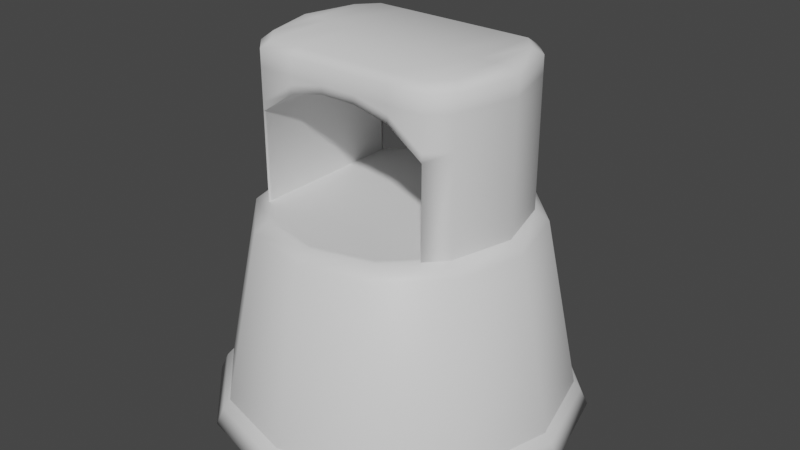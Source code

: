 # Source: StepLadder.blend  (saved by Blender 3.3.6; exported with 4.5.12 LTS)
import bpy
from mathutils import Matrix  # noqa: F401  (used for matrix-valued properties, if any)

bpy.ops.wm.read_factory_settings(use_empty=True)
scene = bpy.context.scene
scene.name = 'Scene'

# ---- collections
col_collection = bpy.data.collections.new('Collection'); scene.collection.children.link(col_collection)

# ---- materials (node trees are filled in below, after node groups)
mat_material = bpy.data.materials.new('Material')
mat_material.alpha_threshold = 0.0
mat_material.use_transparent_shadow = False
mat_material.roughness = 0.5
mat_material.line_color = (0.0, 0.0, 0.0, 1.0)
mat_black = bpy.data.materials.new('Black')
mat_black.use_transparent_shadow = False

# ---- node groups
ng_auto_smooth = bpy.data.node_groups.new('Auto Smooth', 'GeometryNodeTree')
_s = ng_auto_smooth.interface.new_socket(name='Geometry', in_out='OUTPUT', socket_type='NodeSocketGeometry')
_s = ng_auto_smooth.interface.new_socket(name='Geometry', in_out='INPUT', socket_type='NodeSocketGeometry')
_s = ng_auto_smooth.interface.new_socket(name='Angle', in_out='INPUT', socket_type='NodeSocketFloat')
_s.subtype = 'ANGLE'
_s.min_value = 0.0
_s.max_value = 3.142
ng_auto_smooth.is_modifier = True
_N = ng_auto_smooth.nodes; _L = ng_auto_smooth.links
n0 = _N.new('NodeGroupOutput'); n0.name = 'Group Output'; n0.location = (480, -100)
n1 = _N.new('NodeGroupInput'); n1.name = 'Group Input'; n1.location = (-420, -300)
n2 = _N.new('NodeGroupInput'); n2.name = 'Group Input.001'; n2.location = (-60, -100)
n3 = _N.new('GeometryNodeSetShadeSmooth'); n3.name = 'Set Shade Smooth'; n3.location = (120, -100)
n3.domain = 'EDGE'
n4 = _N.new('GeometryNodeSetShadeSmooth'); n4.name = 'Set Shade Smooth.001'; n4.location = (300, -100)
n5 = _N.new('GeometryNodeInputMeshEdgeAngle'); n5.name = 'Edge Angle'; n5.location = (-420, -220)
n6 = _N.new('GeometryNodeInputEdgeSmooth'); n6.name = 'Is Edge Smooth'; n6.location = (-60, -160)
n7 = _N.new('GeometryNodeInputShadeSmooth'); n7.name = 'Is Face Smooth'; n7.location = (-240, -340)
n8 = _N.new('FunctionNodeBooleanMath'); n8.name = 'Boolean Math'; n8.location = (-60, -220)
n9 = _N.new('FunctionNodeCompare'); n9.name = 'Compare'; n9.location = (-240, -180)
n9.operation = 'LESS_EQUAL'
_L.new(n5.outputs[0], n9.inputs[0])
_L.new(n4.outputs[0], n0.inputs[0])
_L.new(n1.outputs[1], n9.inputs[1])
_L.new(n9.outputs[0], n8.inputs[0])
_L.new(n7.outputs[0], n8.inputs[1])
_L.new(n2.outputs[0], n3.inputs[0])
_L.new(n6.outputs[0], n3.inputs[1])
_L.new(n3.outputs[0], n4.inputs[0])
_L.new(n8.outputs[0], n3.inputs[2])
n0.is_active_output = True

# ---- material node trees
mat_material.use_nodes = True; mat_material.node_tree.nodes.clear()
_N = mat_material.node_tree.nodes; _L = mat_material.node_tree.links
n0 = _N.new('ShaderNodeOutputMaterial'); n0.name = 'Material Output'; n0.location = (300, 300)
n1 = _N.new('ShaderNodeBsdfPrincipled'); n1.name = 'Principled BSDF'; n1.location = (10, 300)
n1.distribution = 'GGX'
n1.subsurface_method = 'RANDOM_WALK_SKIN'
n1.inputs[3].default_value = 1.45
n1.inputs[27].default_value = (0.0, 0.0, 0.0, 1.0)
n1.inputs[28].default_value = 1.0
_L.new(n1.outputs[0], n0.inputs[0])
n0.is_active_output = True
mat_black.use_nodes = True; mat_black.node_tree.nodes.clear()
_N = mat_black.node_tree.nodes; _L = mat_black.node_tree.links
n0 = _N.new('ShaderNodeBsdfPrincipled'); n0.name = 'Principled BSDF'; n0.location = (10, 300)
n0.distribution = 'GGX'
n0.subsurface_method = 'RANDOM_WALK_SKIN'
n0.inputs[3].default_value = 1.45
n0.inputs[27].default_value = (0.0, 0.0, 0.0, 1.0)
n0.inputs[28].default_value = 1.0
n1 = _N.new('ShaderNodeOutputMaterial'); n1.name = 'Material Output'; n1.location = (300, 300)
_L.new(n0.outputs[0], n1.inputs[0])
n1.is_active_output = True

# ---- world
world_world = bpy.data.worlds.new('World'); scene.world = world_world
world_world.use_nodes = True; world_world.node_tree.nodes.clear()
_N = world_world.node_tree.nodes; _L = world_world.node_tree.links
n0 = _N.new('ShaderNodeOutputWorld'); n0.name = 'World Output'; n0.location = (300, 300)
n1 = _N.new('ShaderNodeBackground'); n1.name = 'Background'; n1.location = (10, 300)
n1.inputs[0].default_value = (0.05088, 0.05088, 0.05088, 1.0)
_L.new(n1.outputs[0], n0.inputs[0])
n0.is_active_output = True
world_world.color = (0.05088, 0.05088, 0.05088)
world_world.use_sun_shadow = False
world_world.sun_shadow_jitter_overblur = 0.0

# ---- meshes
me_cylinder = bpy.data.meshes.new('Cylinder')
me_cylinder.from_pydata([(-0.3659, 0.6338, 1.275), (-0.6338, 0.3659, 1.275), (-0.7319, 3.72e-10, 1.275), (-0.6338, -0.3659, 1.275), (-0.3659, -0.6338, 1.275), (-7.139e-10, -0.7319, 1.275), (0.3659, -0.6338, 1.275), (0.6338, -0.3659, 1.275), (0.7319, 3.72e-10, 1.275), (0.6338, 0.3659, 1.275), (0.3659, 0.6338, 1.275), (-7.139e-10, 0.7319, 1.275), (7.451e-10, 0.85, 1.212), (0.425, 0.7361, 1.212), (0.7361, 0.425, 1.212), (0.85, -7.451e-10, 1.212), (0.7361, -0.425, 1.212), (0.425, -0.7361, 1.212), (7.451e-10, -0.85, 1.212), (-0.425, -0.7361, 1.212), (-0.7361, -0.425, 1.212), (-0.85, -7.451e-10, 1.212), (-0.7361, 0.425, 1.212), (-0.425, 0.7361, 1.212), (0.5302, 0.9184, 0.15), (0.9184, 0.5302, 0.15), (1.06, 1.043e-10, 0.15), (0.9184, -0.5302, 0.15), (0.5302, -0.9184, 0.15), (-2.554e-11, -1.06, 0.15), (-0.5302, -0.9184, 0.15), (-0.9184, -0.5302, 0.15), (-1.06, 1.043e-10, 0.15), (-0.9184, 0.5302, 0.15), (-0.5302, 0.9184, 0.15), (-2.554e-11, 1.06, 0.15), (0.0, 1.15, 0.0), (0.575, 0.9959, 0.0), (0.5517, 0.9556, 0.1), (0.9959, 0.575, 0.0), (0.9556, 0.5517, 0.1), (1.15, 0.0, 0.0), (1.103, 6.01e-10, 0.1), (0.9959, -0.575, 0.0), (0.9556, -0.5517, 0.1), (0.575, -0.9959, 0.0), (0.5517, -0.9556, 0.1), (0.0, -1.15, 0.0), (-1.028e-09, -1.103, 0.1), (-0.575, -0.9959, 0.0), (-0.5517, -0.9556, 0.1), (-0.9959, -0.575, 0.0), (-0.9556, -0.5517, 0.1), (-1.15, 0.0, 0.0), (-1.103, 6.01e-10, 0.1), (-0.9959, 0.575, 0.0), (-0.9556, 0.5517, 0.1), (-0.575, 0.9959, 0.0), (-0.5517, 0.9556, 0.1), (-1.028e-09, 1.103, 0.1), (-3.167e-10, 0.765, 1.275), (0.3825, 0.6625, 1.275), (0.6625, 0.3825, 1.275), (0.765, -1.738e-10, 1.275), (0.6625, -0.3825, 1.275), (0.3825, -0.6625, 1.275), (-3.167e-10, -0.765, 1.275), (-0.3825, -0.6625, 1.275), (-0.6625, -0.3825, 1.275), (-0.765, -1.738e-10, 1.275), (-0.6625, 0.3825, 1.275), (-0.3825, 0.6625, 1.275)], [], [(19, 18, 66, 67), (16, 15, 63, 64), (23, 22, 70, 71), (13, 12, 60, 61), (20, 19, 67, 68), (17, 16, 64, 65), (12, 23, 71, 60), (14, 13, 61, 62), (21, 20, 68, 69), (18, 17, 65, 66), (15, 14, 62, 63), (22, 21, 69, 70), (34, 23, 12, 35), (33, 22, 23, 34), (32, 21, 22, 33), (31, 20, 21, 32), (30, 19, 20, 31), (29, 18, 19, 30), (28, 17, 18, 29), (27, 16, 17, 28), (26, 15, 16, 27), (25, 14, 15, 26), (24, 13, 14, 25), (35, 12, 13, 24), (27, 28, 46, 44), (34, 35, 59, 58), (26, 27, 44, 42), (33, 34, 58, 56), (25, 26, 42, 40), (32, 33, 56, 54), (36, 59, 38, 37), (37, 38, 40, 39), (39, 40, 42, 41), (41, 42, 44, 43), (43, 44, 46, 45), (45, 46, 48, 47), (47, 48, 50, 49), (49, 50, 52, 51), (51, 52, 54, 53), (53, 54, 56, 55), (55, 56, 58, 57), (57, 58, 59, 36), (28, 29, 48, 46), (29, 30, 50, 48), (30, 31, 52, 50), (35, 24, 38, 59), (36, 37, 39, 41, 43, 45, 47, 49, 51, 53, 55, 57), (31, 32, 54, 52), (24, 25, 40, 38), (11, 0, 1, 2, 3, 4, 5, 6, 7, 8, 9, 10), (11, 10, 61, 60), (10, 9, 62, 61), (9, 8, 63, 62), (8, 7, 64, 63), (7, 6, 65, 64), (6, 5, 66, 65), (5, 4, 67, 66), (4, 3, 68, 67), (3, 2, 69, 68), (2, 1, 70, 69), (1, 0, 71, 70), (0, 11, 60, 71)])
me_cylinder.polygons.foreach_set('use_smooth', [True] * 62)
me_cylinder.polygons.foreach_set('material_index', [0, 0, 0, 0, 0, 0, 0, 0, 0, 0, 0, 0, 0, 0, 0, 0, 0, 0, 0, 0, 0, 0, 0, 0, 1, 1, 1, 1, 1, 1, 1, 1, 1, 1, 1, 1, 1, 1, 1, 1, 1, 1, 1, 1, 1, 1, 1, 1, 1, 0, 0, 0, 0, 0, 0, 0, 0, 0, 0, 0, 0, 0])
_k = set([(24, 25), (24, 35), (25, 26), (26, 27), (27, 28), (28, 29), (29, 30), (30, 31), (31, 32), (32, 33), (33, 34), (34, 35)])
me_cylinder.attributes.new('sharp_edge', 'BOOLEAN', 'EDGE').data.foreach_set('value', [ (min(e.vertices), max(e.vertices)) in _k for e in me_cylinder.edges])
_uv = me_cylinder.uv_layers.new(name='UVMap')
_uv.uv.foreach_set('vector', [0.4167, 0.75, 0.5, 0.75, 0.5, 0.75, 0.4167, 0.75, 0.6667, 0.75, 0.75, 0.75, 0.75, 0.75, 0.6667, 0.75, 0.08333, 0.75, 0.1667, 0.75, 0.1667, 0.75, 0.08333, 0.75, 0.9167, 0.75, 1.0, 0.75, 1.0, 0.75, 0.9167, 0.75, 0.3333, 0.75, 0.4167, 0.75, 0.4167, 0.75, 0.3333, 0.75, 0.5833, 0.75, 0.6667, 0.75, 0.6667, 0.75, 0.5833, 0.75, 7.451e-08, 0.75, 0.08333, 0.75, 0.08333, 0.75, 7.451e-08, 0.75, 0.8333, 0.75, 0.9167, 0.75, 0.9167, 0.75, 0.8333, 0.75, 0.25, 0.75, 0.3333, 0.75, 0.3333, 0.75, 0.25, 0.75, 0.5, 0.75, 0.5833, 0.75, 0.5833, 0.75, 0.5, 0.75, 0.75, 0.75, 0.8333, 0.75, 0.8333, 0.75, 0.75, 0.75, 0.1667, 0.75, 0.25, 0.75, 0.25, 0.75, 0.1667, 0.75, 0.08333, 0.5625, 0.08333, 0.75, 7.451e-08, 0.75, 7.451e-08, 0.5625, 0.1667, 0.5625, 0.1667, 0.75, 0.08333, 0.75, 0.08333, 0.5625, 0.25, 0.5625, 0.25, 0.75, 0.1667, 0.75, 0.1667, 0.5625, 0.3333, 0.5625, 0.3333, 0.75, 0.25, 0.75, 0.25, 0.5625, 0.4167, 0.5625, 0.4167, 0.75, 0.3333, 0.75, 0.3333, 0.5625, 0.5, 0.5625, 0.5, 0.75, 0.4167, 0.75, 0.4167, 0.5625, 0.5833, 0.5625, 0.5833, 0.75, 0.5, 0.75, 0.5, 0.5625, 0.6667, 0.5625, 0.6667, 0.75, 0.5833, 0.75, 0.5833, 0.5625, 0.75, 0.5625, 0.75, 0.75, 0.6667, 0.75, 0.6667, 0.5625, 0.8333, 0.5625, 0.8333, 0.75, 0.75, 0.75, 0.75, 0.5625, 0.9167, 0.5625, 0.9167, 0.75, 0.8333, 0.75, 0.8333, 0.5625, 1.0, 0.5625, 1.0, 0.75, 0.9167, 0.75, 0.9167, 0.5625, 0.6667, 0.5625, 0.5833, 0.5625, 0.5833, 0.5625, 0.6667, 0.5625, 0.08333, 0.5625, 7.451e-08, 0.5625, 7.451e-08, 0.5625, 0.08333, 0.5625, 0.75, 0.5625, 0.6667, 0.5625, 0.6667, 0.5625, 0.75, 0.5625, 0.1667, 0.5625, 0.08333, 0.5625, 0.08333, 0.5625, 0.1667, 0.5625, 0.8333, 0.5625, 0.75, 0.5625, 0.75, 0.5625, 0.8333, 0.5625, 0.25, 0.5625, 0.1667, 0.5625, 0.1667, 0.5625, 0.25, 0.5625, 1.0, 0.5, 1.0, 0.5625, 0.9167, 0.5625, 0.9167, 0.5, 0.9167, 0.5, 0.9167, 0.5625, 0.8333, 0.5625, 0.8333, 0.5, 0.8333, 0.5, 0.8333, 0.5625, 0.75, 0.5625, 0.75, 0.5, 0.75, 0.5, 0.75, 0.5625, 0.6667, 0.5625, 0.6667, 0.5, 0.6667, 0.5, 0.6667, 0.5625, 0.5833, 0.5625, 0.5833, 0.5, 0.5833, 0.5, 0.5833, 0.5625, 0.5, 0.5625, 0.5, 0.5, 0.5, 0.5, 0.5, 0.5625, 0.4167, 0.5625, 0.4167, 0.5, 0.4167, 0.5, 0.4167, 0.5625, 0.3333, 0.5625, 0.3333, 0.5, 0.3333, 0.5, 0.3333, 0.5625, 0.25, 0.5625, 0.25, 0.5, 0.25, 0.5, 0.25, 0.5625, 0.1667, 0.5625, 0.1667, 0.5, 0.1667, 0.5, 0.1667, 0.5625, 0.08333, 0.5625, 0.08333, 0.5, 0.08333, 0.5, 0.08333, 0.5625, 7.451e-08, 0.5625, 7.451e-08, 0.5, 0.5833, 0.5625, 0.5, 0.5625, 0.5, 0.5625, 0.5833, 0.5625, 0.5, 0.5625, 0.4167, 0.5625, 0.4167, 0.5625, 0.5, 0.5625, 0.4167, 0.5625, 0.3333, 0.5625, 0.3333, 0.5625, 0.4167, 0.5625, 1.0, 0.5625, 0.9167, 0.5625, 0.9167, 0.5625, 1.0, 0.5625, 7.451e-08, 0.5, 0.9167, 0.5, 0.8333, 0.5, 0.75, 0.5, 0.6667, 0.5, 0.5833, 0.5, 0.5, 0.5, 0.4167, 0.5, 0.3333, 0.5, 0.25, 0.5, 0.1667, 0.5, 0.08333, 0.5, 0.3333, 0.5625, 0.25, 0.5625, 0.25, 0.5625, 0.3333, 0.5625, 0.9167, 0.5625, 0.8333, 0.5625, 0.8333, 0.5625, 0.9167, 0.5625, 0.02222, 0.75, 0.08851, 0.75, 0.1701, 0.75, 0.2523, 0.75, 0.3346, 0.75, 0.4171, 0.75, 0.4996, 0.75, 0.582, 0.75, 0.6644, 0.75, 0.7466, 0.75, 0.8282, 0.75, 0.8944, 0.75, 0.02222, 0.75, 0.8944, 0.75, 0.9167, 0.75, 7.451e-08, 0.75, 0.8944, 0.75, 0.8282, 0.75, 0.8333, 0.75, 0.9167, 0.75, 0.8282, 0.75, 0.7466, 0.75, 0.75, 0.75, 0.8333, 0.75, 0.7466, 0.75, 0.6644, 0.75, 0.6667, 0.75, 0.75, 0.75, 0.6644, 0.75, 0.582, 0.75, 0.5833, 0.75, 0.6667, 0.75, 0.582, 0.75, 0.4996, 0.75, 0.5, 0.75, 0.5833, 0.75, 0.4996, 0.75, 0.4171, 0.75, 0.4167, 0.75, 0.5, 0.75, 0.4171, 0.75, 0.3346, 0.75, 0.3333, 0.75, 0.4167, 0.75, 0.3346, 0.75, 0.2523, 0.75, 0.25, 0.75, 0.3333, 0.75, 0.2523, 0.75, 0.1701, 0.75, 0.1667, 0.75, 0.25, 0.75, 0.1701, 0.75, 0.08851, 0.75, 0.08333, 0.75, 0.1667, 0.75, 0.08851, 0.75, 0.02222, 0.75, 7.451e-08, 0.75, 0.08333, 0.75])
me_cylinder.materials.append(mat_material)
me_cylinder.materials.append(mat_black)
me_cylinder.update()
me_cylinder_001 = bpy.data.meshes.new('Cylinder.001')
me_cylinder_001.from_pydata([(0.765, -1.738e-10, 1.075), (0.6625, -0.3825, 1.075), (-0.765, -1.738e-10, 1.075), (-0.6625, 0.3825, 1.075), (0.765, -1.738e-10, 1.825), (0.6625, 0.3825, 1.825), (0.6625, -0.3825, 1.825), (-0.765, -1.738e-10, 1.825), (-0.6625, -0.3825, 1.825), (-0.6625, 0.3825, 1.825), (-0.5521, -0.4972, 1.825), (0.5521, -0.4972, 1.825), (-0.5521, 0.4972, 1.825), (0.5521, 0.4972, 1.825), (0.5164, -2.554e-10, 2.225), (-0.5164, -2.554e-10, 2.225), (-0.6625, -0.3825, 1.075), (0.6625, 0.3825, 1.075), (-0.5521, -0.4972, 1.075), (0.5521, -0.4972, 1.075), (-0.5521, 0.4972, 1.075), (0.5521, 0.4972, 1.075), (-0.3313, -0.4972, 1.975), (-0.1104, -0.4972, 2.025), (0.1104, -0.4972, 2.025), (0.3313, -0.4972, 1.975), (-0.3313, 0.4972, 1.975), (-0.1104, 0.4972, 2.025), (0.1104, 0.4972, 2.025), (0.3313, 0.4972, 1.975), (-0.3098, -2.554e-10, 2.225), (-0.1033, -2.554e-10, 2.225), (0.1033, -2.554e-10, 2.225), (0.3098, -2.554e-10, 2.225), (0.6625, 0.3825, 1.875), (-0.6625, -0.3825, 1.875), (0.765, -1.738e-10, 1.875), (0.6625, -0.3825, 1.875), (-0.765, -1.738e-10, 1.875), (-0.6625, 0.3825, 1.875), (0.5521, -0.4972, 1.875), (-0.5521, -0.4972, 1.875), (-0.5521, 0.4972, 1.875), (0.5521, 0.4972, 1.875), (0.6625, 0.3825, 2.025), (-0.6625, -0.3825, 2.025), (0.765, -1.738e-10, 2.025), (0.6625, -0.3825, 2.025), (-0.765, -1.738e-10, 2.025), (-0.6625, 0.3825, 2.025), (0.5521, -0.4972, 2.025), (-0.5521, -0.4972, 2.025), (-0.5521, 0.4972, 2.025), (0.5521, 0.4972, 2.025), (-0.3313, 0.4972, 2.025), (0.3313, 0.4972, 2.025), (0.3313, -0.4972, 2.025), (-0.3313, -0.4972, 2.025), (0.6625, 0.3825, 2.075), (-0.6625, -0.3825, 2.075), (0.765, -1.738e-10, 2.075), (0.6625, -0.3825, 2.075), (-0.765, -1.738e-10, 2.075), (-0.6625, 0.3825, 2.075), (0.5521, -0.4972, 2.075), (-0.5521, -0.4972, 2.075), (-0.5521, 0.4972, 2.075), (0.5521, 0.4972, 2.075), (-0.3313, 0.4972, 2.075), (-0.1104, 0.4972, 2.075), (0.1104, 0.4972, 2.075), (0.3313, 0.4972, 2.075), (0.3313, -0.4972, 2.075), (0.1104, -0.4972, 2.075), (-0.1104, -0.4972, 2.075), (-0.3313, -0.4972, 2.075), (0.6196, -2.131e-10, 2.225), (-0.6196, -2.131e-10, 2.225), (-0.6196, 0.3281, 2.225), (-0.6625, 0.3825, 2.179), (-0.7007, -1.799e-10, 2.225), (-0.765, -1.738e-10, 2.179), (-0.6625, -0.3825, 2.179), (-0.6196, -0.3281, 2.225), (0.6196, -0.3281, 2.225), (0.6625, -0.3825, 2.179), (0.7007, -1.799e-10, 2.225), (0.765, -1.738e-10, 2.179), (0.6625, 0.3825, 2.179), (0.6196, 0.3281, 2.225), (-0.5164, -0.4447, 2.225), (-0.5521, -0.4972, 2.179), (0.5521, -0.4972, 2.179), (0.5164, -0.4447, 2.225), (-0.5521, 0.4972, 2.179), (-0.5164, 0.4447, 2.225), (0.5164, 0.4447, 2.225), (0.5521, 0.4972, 2.179), (-0.3313, -0.4972, 2.179), (-0.3098, -0.4455, 2.225), (-0.1104, -0.4972, 2.179), (-0.1033, -0.446, 2.225), (0.1104, -0.4972, 2.179), (0.1033, -0.446, 2.225), (0.3098, -0.4455, 2.225), (0.3313, -0.4972, 2.179), (-0.3098, 0.4455, 2.225), (-0.3313, 0.4972, 2.179), (-0.1033, 0.446, 2.225), (-0.1104, 0.4972, 2.179), (0.1033, 0.446, 2.225), (0.1104, 0.4972, 2.179), (0.3313, 0.4972, 2.179), (0.3098, 0.4455, 2.225), (-0.5521, 0.475, 1.825), (-0.5521, -0.475, 1.825), (-0.5521, 0.475, 1.075), (-0.5521, -0.475, 1.075), (0.5521, 0.475, 1.075), (0.5521, -0.475, 1.075), (0.5521, 0.475, 1.825), (0.5521, -0.475, 1.825), (0.3313, -0.475, 1.975), (0.3313, 0.475, 1.975), (0.1104, -0.475, 2.025), (0.1104, 0.475, 2.025), (-0.1104, -0.475, 2.025), (-0.1104, 0.475, 2.025), (-0.3313, -0.475, 1.975), (-0.3313, 0.475, 1.975)], [], [(5, 4, 0, 17), (86, 76, 84), (8, 7, 2, 16), (7, 9, 3, 2), (4, 6, 1, 0), (91, 82, 59, 65), (36, 37, 6, 4), (34, 36, 4, 5), (38, 39, 9, 7), (35, 38, 7, 8), (43, 34, 5, 13), (57, 22, 23, 74), (41, 35, 8, 10), (111, 112, 71, 70), (37, 40, 11, 6), (65, 75, 98, 91), (68, 66, 94, 107), (64, 61, 85, 92), (39, 42, 12, 9), (30, 15, 90, 99), (13, 5, 17, 21), (95, 78, 77, 15), (9, 12, 20, 3), (115, 10, 18, 117), (119, 19, 11, 121), (129, 114, 12, 26), (120, 123, 29, 13), (123, 125, 28, 29), (125, 127, 27, 28), (127, 129, 26, 27), (100, 98, 75, 74), (70, 69, 109, 111), (110, 108, 31, 32), (106, 95, 15, 30), (107, 109, 69, 68), (73, 72, 105, 102), (74, 73, 102, 100), (69, 27, 26, 54), (50, 56, 40), (22, 57, 41, 10), (28, 70, 55, 29), (69, 70, 28, 27), (76, 14, 93, 84), (54, 26, 12, 42), (112, 97, 67, 71), (10, 8, 16, 18), (55, 53, 43), (6, 11, 19, 1), (45, 48, 38, 35), (48, 49, 39, 38), (44, 46, 36, 34), (46, 47, 37, 36), (49, 52, 42, 39), (47, 50, 40, 37), (73, 74, 23, 24), (57, 51, 41), (72, 73, 56), (66, 68, 54, 52), (75, 65, 51, 57), (53, 44, 34, 43), (51, 45, 35, 41), (60, 61, 47, 46), (58, 60, 46, 44), (62, 63, 49, 48), (59, 62, 48, 45), (67, 58, 44, 53), (71, 67, 53, 55), (65, 59, 45, 51), (32, 31, 101, 103), (70, 71, 55), (74, 75, 57), (64, 72, 56, 50), (92, 105, 72, 64), (25, 11, 40, 56), (52, 54, 42), (15, 77, 83, 90), (14, 33, 104, 93), (31, 30, 99, 101), (113, 110, 32, 33), (63, 66, 52, 49), (108, 106, 30, 31), (61, 64, 50, 47), (96, 113, 33, 14), (77, 80, 83), (79, 94, 66, 63), (97, 88, 58, 67), (89, 96, 14, 76), (82, 81, 62, 59), (68, 69, 54), (24, 25, 56, 73), (29, 55, 43, 13), (86, 89, 76), (78, 80, 77), (88, 87, 60, 58), (87, 85, 61, 60), (33, 32, 103, 104), (89, 86, 87, 88), (86, 84, 85, 87), (83, 80, 81, 82), (80, 78, 79, 81), (105, 92, 93, 104), (113, 96, 97, 112), (91, 98, 99, 90), (98, 100, 101, 99), (100, 102, 103, 101), (102, 105, 104, 103), (95, 106, 107, 94), (106, 108, 109, 107), (108, 110, 111, 109), (110, 113, 112, 111), (82, 91, 90, 83), (78, 95, 94, 79), (92, 85, 84, 93), (96, 89, 88, 97), (81, 79, 63, 62), (23, 22, 128, 126), (126, 128, 129, 127), (24, 23, 126, 124), (124, 126, 127, 125), (25, 24, 124, 122), (122, 124, 125, 123), (11, 25, 122, 121), (121, 122, 123, 120), (22, 10, 115, 128), (128, 115, 114, 129), (21, 118, 120, 13), (118, 119, 121, 120), (12, 114, 116, 20), (114, 115, 117, 116)])
me_cylinder_001.polygons.foreach_set('use_smooth', [True] * 129)
_uv = me_cylinder_001.uv_layers.new(name='UVMap')
_uv.uv.foreach_set('vector', [0.8333, 0.75, 0.75, 0.75, 0.75, 0.75, 0.8333, 0.75, 0.7376, 0.75, 0.6698, 0.75, 0.6671, 0.75, 0.3333, 0.75, 0.25, 0.75, 0.25, 0.75, 0.3333, 0.75, 0.25, 0.75, 0.1667, 0.75, 0.1667, 0.75, 0.25, 0.75, 0.75, 0.75, 0.6667, 0.75, 0.6667, 0.75, 0.75, 0.75, 0.4444, 0.75, 0.3333, 0.75, 0.3333, 0.75, 0.4444, 0.75, 0.75, 0.75, 0.6667, 0.75, 0.6667, 0.75, 0.75, 0.75, 0.8333, 0.75, 0.75, 0.75, 0.75, 0.75, 0.8333, 0.75, 0.25, 0.75, 0.1667, 0.75, 0.1667, 0.75, 0.25, 0.75, 0.3333, 0.75, 0.25, 0.75, 0.25, 0.75, 0.3333, 0.75, 0.6111, 0.75, 0.8333, 0.75, 0.8333, 0.75, 0.6111, 0.75, 0.4667, 0.75, 0.4667, 0.75, 0.4889, 0.75, 0.4889, 0.75, 0.4444, 0.75, 0.3333, 0.75, 0.3333, 0.75, 0.4444, 0.75, 0.5222, 0.75, 0.5667, 0.75, 0.5667, 0.75, 0.5222, 0.75, 0.6667, 0.75, 0.5556, 0.75, 0.5556, 0.75, 0.6667, 0.75, 0.4444, 0.75, 0.4667, 0.75, 0.4667, 0.75, 0.4444, 0.75, 0.4333, 0.75, 0.3889, 0.75, 0.3889, 0.75, 0.4333, 0.75, 0.5556, 0.75, 0.6667, 0.75, 0.6667, 0.75, 0.5556, 0.75, 0.1667, 0.75, 0.3889, 0.75, 0.3889, 0.75, 0.1667, 0.75, 0.45, 0.75, 0.4167, 0.75, 0.4415, 0.75, 0.4649, 0.75, 0.6111, 0.75, 0.8333, 0.75, 0.8333, 0.75, 0.6111, 0.75, 0.3918, 0.75, 0.1899, 0.75, 0.3302, 0.75, 0.4167, 0.75, 0.1667, 0.75, 0.3889, 0.75, 0.3889, 0.75, 0.1667, 0.75, 0.4259, 0.75, 0.4444, 0.75, 0.4444, 0.75, 0.4259, 0.75, 0.5741, 0.75, 0.5556, 0.75, 0.5556, 0.75, 0.5741, 0.75, 0.4444, 0.75, 0.4074, 0.75, 0.3889, 0.75, 0.4333, 0.75, 0.5926, 0.75, 0.5556, 0.75, 0.5667, 0.75, 0.6111, 0.75, 0.5556, 0.75, 0.5185, 0.75, 0.5222, 0.75, 0.5667, 0.75, 0.5185, 0.75, 0.4815, 0.75, 0.4778, 0.75, 0.5222, 0.75, 0.4815, 0.75, 0.4444, 0.75, 0.4333, 0.75, 0.4778, 0.75, 0.4889, 0.75, 0.4667, 0.75, 0.4667, 0.75, 0.4889, 0.75, 0.5222, 0.75, 0.4778, 0.75, 0.4778, 0.75, 0.5222, 0.75, 0.5216, 0.75, 0.4784, 0.75, 0.4833, 0.75, 0.5167, 0.75, 0.4351, 0.75, 0.3918, 0.75, 0.4167, 0.75, 0.45, 0.75, 0.4333, 0.75, 0.4778, 0.75, 0.4778, 0.75, 0.4333, 0.75, 0.5111, 0.75, 0.5333, 0.75, 0.5333, 0.75, 0.5111, 0.75, 0.4889, 0.75, 0.5111, 0.75, 0.5111, 0.75, 0.4889, 0.75, 0.4778, 0.75, 0.4778, 0.75, 0.4333, 0.75, 0.4333, 0.75, 0.5556, 0.75, 0.5333, 0.75, 0.5556, 0.75, 0.4667, 0.75, 0.4667, 0.75, 0.4444, 0.75, 0.4444, 0.75, 0.5222, 0.75, 0.5222, 0.75, 0.5667, 0.75, 0.5667, 0.75, 0.4778, 0.75, 0.5222, 0.75, 0.5222, 0.75, 0.4778, 0.75, 0.6698, 0.75, 0.5833, 0.75, 0.5585, 0.75, 0.6671, 0.75, 0.4333, 0.75, 0.4333, 0.75, 0.3889, 0.75, 0.3889, 0.75, 0.5667, 0.75, 0.6111, 0.75, 0.6111, 0.75, 0.5667, 0.75, 0.4444, 0.75, 0.3333, 0.75, 0.3333, 0.75, 0.4444, 0.75, 0.5667, 0.75, 0.6111, 0.75, 0.6111, 0.75, 0.6667, 0.75, 0.5556, 0.75, 0.5556, 0.75, 0.6667, 0.75, 0.3333, 0.75, 0.25, 0.75, 0.25, 0.75, 0.3333, 0.75, 0.25, 0.75, 0.1667, 0.75, 0.1667, 0.75, 0.25, 0.75, 0.8333, 0.75, 0.75, 0.75, 0.75, 0.75, 0.8333, 0.75, 0.75, 0.75, 0.6667, 0.75, 0.6667, 0.75, 0.75, 0.75, 0.1667, 0.75, 0.3889, 0.75, 0.3889, 0.75, 0.1667, 0.75, 0.6667, 0.75, 0.5556, 0.75, 0.5556, 0.75, 0.6667, 0.75, 0.5111, 0.75, 0.4889, 0.75, 0.4889, 0.75, 0.5111, 0.75, 0.4667, 0.75, 0.4444, 0.75, 0.4444, 0.75, 0.5333, 0.75, 0.5111, 0.75, 0.5333, 0.75, 0.3889, 0.75, 0.4333, 0.75, 0.4333, 0.75, 0.3889, 0.75, 0.4667, 0.75, 0.4444, 0.75, 0.4444, 0.75, 0.4667, 0.75, 0.6111, 0.75, 0.8333, 0.75, 0.8333, 0.75, 0.6111, 0.75, 0.4444, 0.75, 0.3333, 0.75, 0.3333, 0.75, 0.4444, 0.75, 0.75, 0.75, 0.6667, 0.75, 0.6667, 0.75, 0.75, 0.75, 0.8333, 0.75, 0.75, 0.75, 0.75, 0.75, 0.8333, 0.75, 0.25, 0.75, 0.1667, 0.75, 0.1667, 0.75, 0.25, 0.75, 0.3333, 0.75, 0.25, 0.75, 0.25, 0.75, 0.3333, 0.75, 0.6111, 0.75, 0.8333, 0.75, 0.8333, 0.75, 0.6111, 0.75, 0.5667, 0.75, 0.6111, 0.75, 0.6111, 0.75, 0.5667, 0.75, 0.4444, 0.75, 0.3333, 0.75, 0.3333, 0.75, 0.4444, 0.75, 0.5167, 0.75, 0.4833, 0.75, 0.4883, 0.75, 0.5117, 0.75, 0.5222, 0.75, 0.5667, 0.75, 0.5667, 0.75, 0.4889, 0.75, 0.4667, 0.75, 0.4667, 0.75, 0.5556, 0.75, 0.5333, 0.75, 0.5333, 0.75, 0.5556, 0.75, 0.5556, 0.75, 0.5333, 0.75, 0.5333, 0.75, 0.5556, 0.75, 0.5333, 0.75, 0.5556, 0.75, 0.5556, 0.75, 0.5333, 0.75, 0.3889, 0.75, 0.4333, 0.75, 0.3889, 0.75, 0.4167, 0.75, 0.3302, 0.75, 0.3329, 0.75, 0.4415, 0.75, 0.5833, 0.75, 0.55, 0.75, 0.5351, 0.75, 0.5585, 0.75, 0.4833, 0.75, 0.45, 0.75, 0.4649, 0.75, 0.4883, 0.75, 0.5649, 0.75, 0.5216, 0.75, 0.5167, 0.75, 0.55, 0.75, 0.1667, 0.75, 0.3889, 0.75, 0.3889, 0.75, 0.1667, 0.75, 0.4784, 0.75, 0.4351, 0.75, 0.45, 0.75, 0.4833, 0.75, 0.6667, 0.75, 0.5556, 0.75, 0.5556, 0.75, 0.6667, 0.75, 0.6082, 0.75, 0.5649, 0.75, 0.55, 0.75, 0.5833, 0.75, 0.3302, 0.75, 0.2624, 0.75, 0.3329, 0.75, 0.1667, 0.75, 0.3889, 0.75, 0.3889, 0.75, 0.1667, 0.75, 0.6111, 0.75, 0.8333, 0.75, 0.8333, 0.75, 0.6111, 0.75, 0.8101, 0.75, 0.6082, 0.75, 0.5833, 0.75, 0.6698, 0.75, 0.3333, 0.75, 0.25, 0.75, 0.25, 0.75, 0.3333, 0.75, 0.4333, 0.75, 0.4778, 0.75, 0.4333, 0.75, 0.5111, 0.75, 0.5333, 0.75, 0.5333, 0.75, 0.5111, 0.75, 0.5667, 0.75, 0.5667, 0.75, 0.6111, 0.75, 0.6111, 0.75, 0.7376, 0.75, 0.8101, 0.75, 0.6698, 0.75, 0.1899, 0.75, 0.2624, 0.75, 0.3302, 0.75, 0.8333, 0.75, 0.75, 0.75, 0.75, 0.75, 0.8333, 0.75, 0.75, 0.75, 0.6667, 0.75, 0.6667, 0.75, 0.75, 0.75, 0.55, 0.75, 0.5167, 0.75, 0.5117, 0.75, 0.5351, 0.75, 0.8101, 0.75, 0.7376, 0.75, 0.75, 0.75, 0.8333, 0.75, 0.7376, 0.75, 0.6671, 0.75, 0.6667, 0.75, 0.75, 0.75, 0.3329, 0.75, 0.2624, 0.75, 0.25, 0.75, 0.3333, 0.75, 0.2624, 0.75, 0.1899, 0.75, 0.1667, 0.75, 0.25, 0.75, 0.5333, 0.75, 0.5556, 0.75, 0.5585, 0.75, 0.5351, 0.75, 0.5649, 0.75, 0.6082, 0.75, 0.6111, 0.75, 0.5667, 0.75, 0.4444, 0.75, 0.4667, 0.75, 0.4649, 0.75, 0.4415, 0.75, 0.4667, 0.75, 0.4889, 0.75, 0.4883, 0.75, 0.4649, 0.75, 0.4889, 0.75, 0.5111, 0.75, 0.5117, 0.75, 0.4883, 0.75, 0.5111, 0.75, 0.5333, 0.75, 0.5351, 0.75, 0.5117, 0.75, 0.3918, 0.75, 0.4351, 0.75, 0.4333, 0.75, 0.3889, 0.75, 0.4351, 0.75, 0.4784, 0.75, 0.4778, 0.75, 0.4333, 0.75, 0.4784, 0.75, 0.5216, 0.75, 0.5222, 0.75, 0.4778, 0.75, 0.5216, 0.75, 0.5649, 0.75, 0.5667, 0.75, 0.5222, 0.75, 0.3333, 0.75, 0.4444, 0.75, 0.4415, 0.75, 0.3329, 0.75, 0.1899, 0.75, 0.3918, 0.75, 0.3889, 0.75, 0.1667, 0.75, 0.5556, 0.75, 0.6667, 0.75, 0.6671, 0.75, 0.5585, 0.75, 0.6082, 0.75, 0.8101, 0.75, 0.8333, 0.75, 0.6111, 0.75, 0.25, 0.75, 0.1667, 0.75, 0.1667, 0.75, 0.25, 0.75, 0.4889, 0.75, 0.4667, 0.75, 0.4556, 0.75, 0.4852, 0.75, 0.4852, 0.75, 0.4556, 0.75, 0.4444, 0.75, 0.4815, 0.75, 0.5111, 0.75, 0.4889, 0.75, 0.4852, 0.75, 0.5148, 0.75, 0.5148, 0.75, 0.4852, 0.75, 0.4815, 0.75, 0.5185, 0.75, 0.5333, 0.75, 0.5111, 0.75, 0.5148, 0.75, 0.5444, 0.75, 0.5444, 0.75, 0.5148, 0.75, 0.5185, 0.75, 0.5556, 0.75, 0.5556, 0.75, 0.5333, 0.75, 0.5444, 0.75, 0.5741, 0.75, 0.5741, 0.75, 0.5444, 0.75, 0.5556, 0.75, 0.5926, 0.75, 0.4667, 0.75, 0.4444, 0.75, 0.4259, 0.75, 0.4556, 0.75, 0.4556, 0.75, 0.4259, 0.75, 0.4074, 0.75, 0.4444, 0.75, 0.6111, 0.75, 0.5926, 0.75, 0.5926, 0.75, 0.6111, 0.75, 0.5926, 0.75, 0.5741, 0.75, 0.5741, 0.75, 0.5926, 0.75, 0.3889, 0.75, 0.4074, 0.75, 0.4074, 0.75, 0.3889, 0.75, 0.4074, 0.75, 0.4259, 0.75, 0.4259, 0.75, 0.4074, 0.75])
me_cylinder_001.update()

# ---- objects
ob_cylinder = bpy.data.objects.new('Cylinder', me_cylinder)
ob_cylinder_001 = bpy.data.objects.new('Cylinder.001', me_cylinder_001)

# ---- transforms, parenting, visibility, modifiers, constraints
ob_cylinder.location = (0.0, 0.0, 0.0)
_m = ob_cylinder.modifiers.new('Auto Smooth', 'NODES')
_m.node_group = ng_auto_smooth
_gi = [s.identifier for s in ng_auto_smooth.interface.items_tree if s.item_type == 'SOCKET' and s.in_out == 'INPUT']
_m[_gi[1]] = 3.142  # Angle
ob_cylinder_001.location = (0.0, 0.0, 0.0)
_m = ob_cylinder_001.modifiers.new('Auto Smooth', 'NODES')
_m.node_group = ng_auto_smooth
_gi = [s.identifier for s in ng_auto_smooth.interface.items_tree if s.item_type == 'SOCKET' and s.in_out == 'INPUT']
_m[_gi[1]] = 3.142  # Angle

# ---- collection membership
col_collection.objects.link(ob_cylinder)
col_collection.objects.link(ob_cylinder_001)

# ---- scene / render settings (as saved in the file)
scene.frame_start = 1; scene.frame_end = 250; scene.frame_set(1)
scene.render.engine = 'BLENDER_EEVEE_NEXT'
scene.cycles.sampling_pattern = 'TABULATED_SOBOL'
scene.cycles.use_light_tree = False
scene.view_settings.view_transform = 'Filmic'
bpy.context.view_layer.update()

# ---- added for rendering (the .blend has no active camera and no usable light): camera, sun
cam_auto = bpy.data.cameras.new('AutoCamera')
cam_auto.lens = 50.0
cam_auto.sensor_width = 36.0
cam_auto.clip_end = 1000.0
ob_auto_camera = bpy.data.objects.new('AutoCamera', cam_auto)
scene.collection.objects.link(ob_auto_camera)
ob_auto_camera.location = (3.64621, -4.37545, 4.02947)
ob_auto_camera.rotation_euler = (1.09748, -7.21219e-08, 0.694738)
scene.camera = ob_auto_camera
light_auto_sun = bpy.data.lights.new('AutoSun', 'SUN')
light_auto_sun.energy = 3.0
light_auto_sun.angle = 0.0523599
ob_auto_sun = bpy.data.objects.new('AutoSun', light_auto_sun)
scene.collection.objects.link(ob_auto_sun)
ob_auto_sun.rotation_euler = (0.872665, 0.174533, 0.523599)
bpy.context.view_layer.update()
